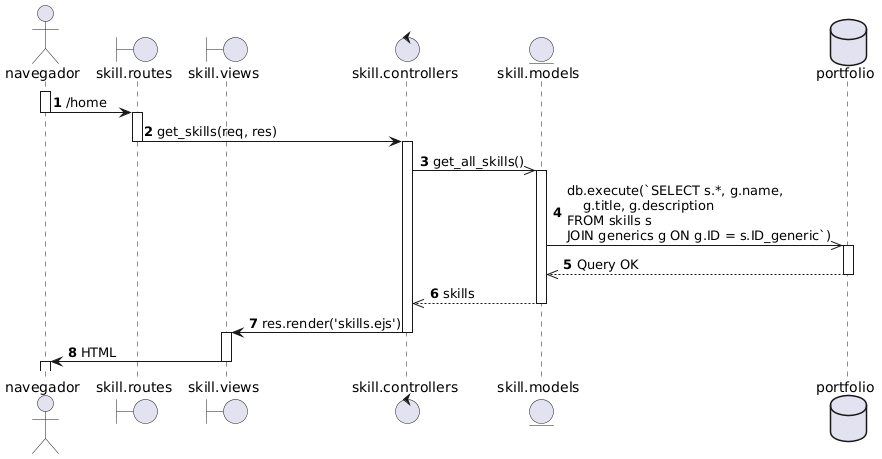

The diagram above was rendered by PlantUML. Its source (embedded in the PNG):
@startuml
autonumber

actor navegador as nav
boundary "skill.routes" as routes
boundary "skill.views" as view
control "skill.controllers" as controller
entity "skill.models" as model
database portfolio as db 

activate nav
nav -> routes: /home
deactivate nav

activate routes
routes -> controller: get_skills(req, res)
deactivate routes

activate controller
controller ->> model: get_all_skills()

activate model 
model ->> db: db.execute(`SELECT s.*, g.name, \n    g.title, g.description \nFROM skills s \nJOIN generics g ON g.ID = s.ID_generic`)

activate db
db -->> model: Query OK
deactivate db

model -->> controller: skills
deactivate model

controller -> view: res.render('skills.ejs')
deactivate controller

activate view
view -> nav: HTML
deactivate view

activate nav
@enduml